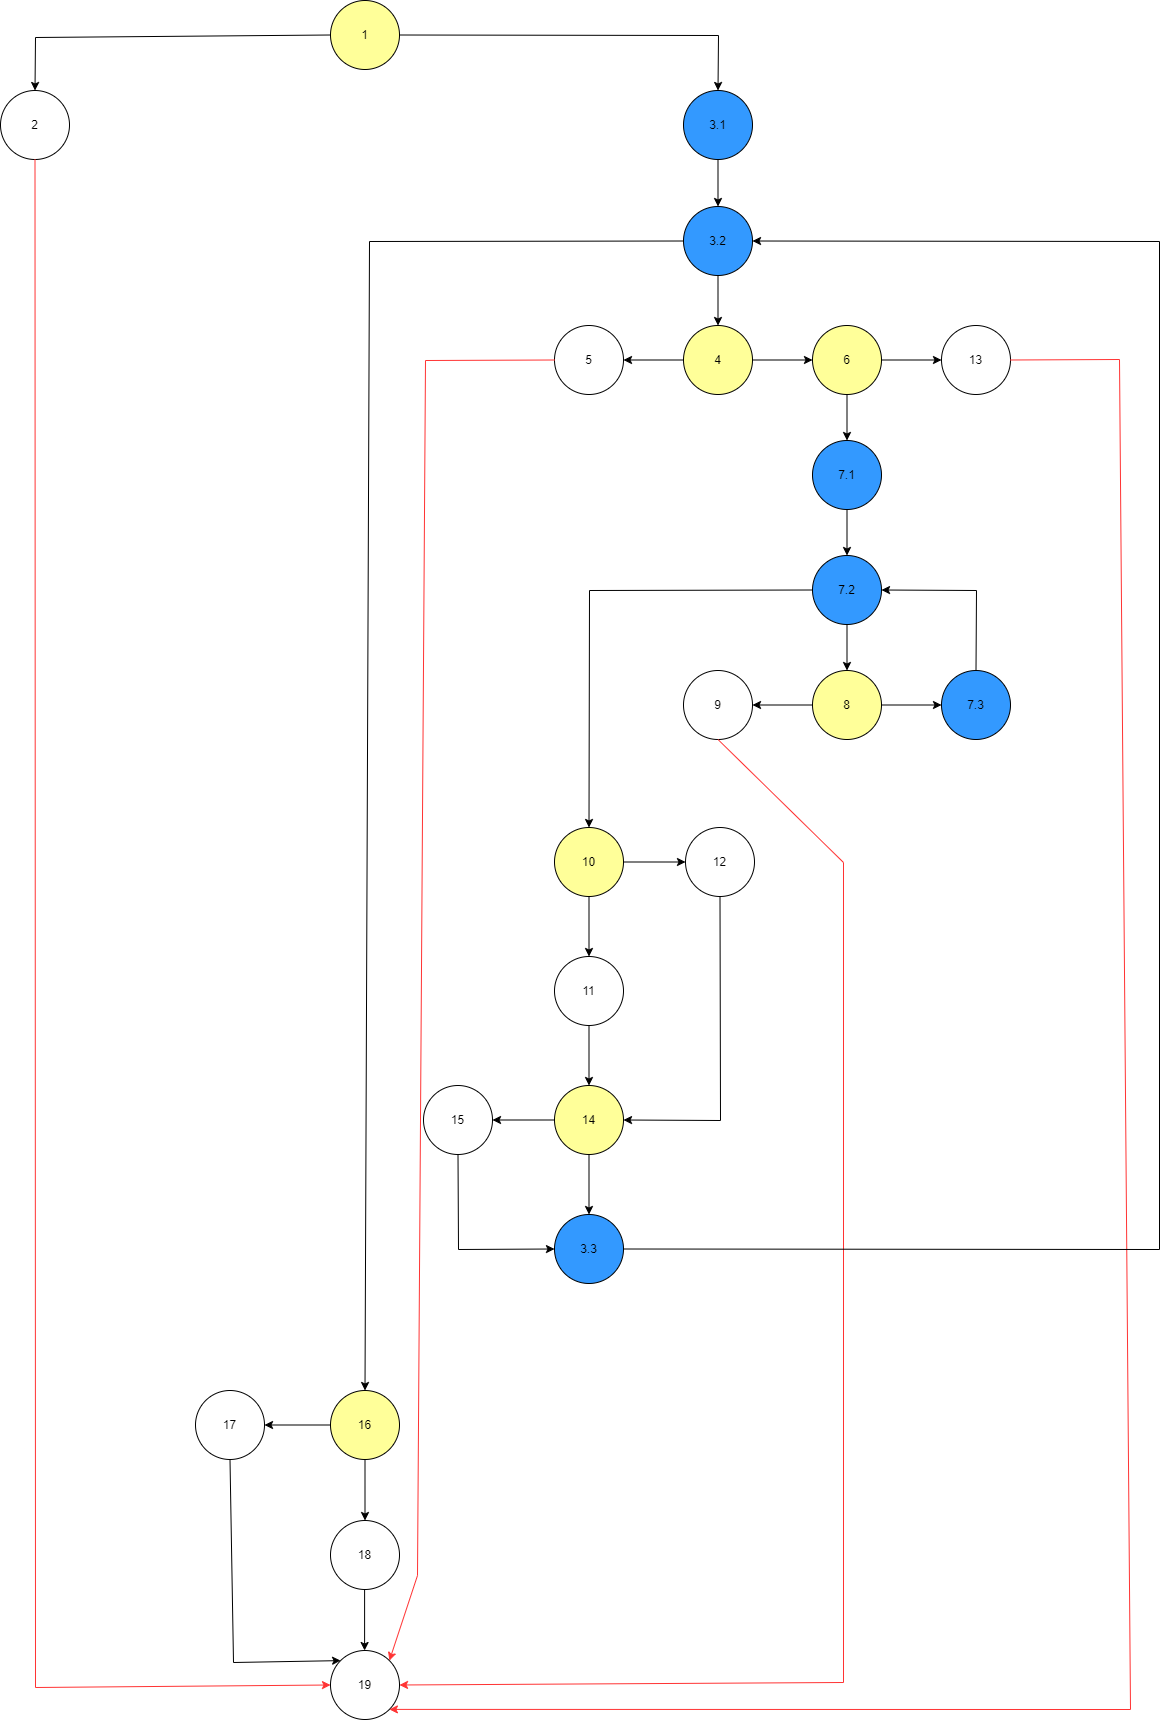

The diagram above was exported from draw.io. Its source (the exported page's mxGraphModel, read from the mxfile embedded in the PNG):
<mxGraphModel dx="1690" dy="1362" grid="0" gridSize="10" guides="1" tooltips="1" connect="1" arrows="1" fold="1" page="0" pageScale="1" pageWidth="850" pageHeight="1100" math="0" shadow="0">
  <root>
    <mxCell id="0" />
    <mxCell id="1" parent="0" />
    <mxCell id="1v0x1SRIZ5fUcXz_m-uc-2" value="1" style="ellipse;whiteSpace=wrap;html=1;fillColor=#FFFF99;" parent="1" vertex="1">
      <mxGeometry x="250" y="-635" width="69" height="69" as="geometry" />
    </mxCell>
    <mxCell id="hP-DKBFTydCPny41ngB--2" value="2" style="ellipse;whiteSpace=wrap;html=1;aspect=fixed;" parent="1" vertex="1">
      <mxGeometry x="-80" y="-545" width="69" height="69" as="geometry" />
    </mxCell>
    <mxCell id="hP-DKBFTydCPny41ngB--5" value="3.1" style="ellipse;whiteSpace=wrap;html=1;fillColor=#3399FF;" parent="1" vertex="1">
      <mxGeometry x="603" y="-545" width="69" height="69" as="geometry" />
    </mxCell>
    <mxCell id="hP-DKBFTydCPny41ngB--6" value="" style="endArrow=classic;html=1;rounded=0;exitX=0;exitY=0.5;exitDx=0;exitDy=0;entryX=0.5;entryY=0;entryDx=0;entryDy=0;" parent="1" source="1v0x1SRIZ5fUcXz_m-uc-2" target="hP-DKBFTydCPny41ngB--2" edge="1">
      <mxGeometry width="50" height="50" relative="1" as="geometry">
        <mxPoint x="424" y="-356" as="sourcePoint" />
        <mxPoint x="474" y="-406" as="targetPoint" />
        <Array as="points">
          <mxPoint x="-45" y="-598" />
        </Array>
      </mxGeometry>
    </mxCell>
    <mxCell id="hP-DKBFTydCPny41ngB--7" value="3.2" style="ellipse;whiteSpace=wrap;html=1;fillColor=#3399FF;" parent="1" vertex="1">
      <mxGeometry x="603" y="-429" width="69" height="69" as="geometry" />
    </mxCell>
    <mxCell id="hP-DKBFTydCPny41ngB--10" value="" style="endArrow=classic;html=1;rounded=0;exitX=1;exitY=0.5;exitDx=0;exitDy=0;entryX=0.5;entryY=0;entryDx=0;entryDy=0;" parent="1" source="1v0x1SRIZ5fUcXz_m-uc-2" target="hP-DKBFTydCPny41ngB--5" edge="1">
      <mxGeometry width="50" height="50" relative="1" as="geometry">
        <mxPoint x="620" y="-356" as="sourcePoint" />
        <mxPoint x="670" y="-406" as="targetPoint" />
        <Array as="points">
          <mxPoint x="638" y="-600" />
        </Array>
      </mxGeometry>
    </mxCell>
    <mxCell id="hP-DKBFTydCPny41ngB--11" value="" style="endArrow=classic;html=1;rounded=0;exitX=0.5;exitY=1;exitDx=0;exitDy=0;entryX=0.5;entryY=0;entryDx=0;entryDy=0;" parent="1" source="hP-DKBFTydCPny41ngB--5" target="hP-DKBFTydCPny41ngB--7" edge="1">
      <mxGeometry width="50" height="50" relative="1" as="geometry">
        <mxPoint x="480" y="-356" as="sourcePoint" />
        <mxPoint x="530" y="-406" as="targetPoint" />
      </mxGeometry>
    </mxCell>
    <mxCell id="hP-DKBFTydCPny41ngB--12" value="4" style="ellipse;whiteSpace=wrap;html=1;fillColor=#FFFF99;" parent="1" vertex="1">
      <mxGeometry x="603" y="-310" width="69" height="69" as="geometry" />
    </mxCell>
    <mxCell id="hP-DKBFTydCPny41ngB--13" value="" style="endArrow=classic;html=1;rounded=0;exitX=0.5;exitY=1;exitDx=0;exitDy=0;entryX=0.5;entryY=0;entryDx=0;entryDy=0;" parent="1" source="hP-DKBFTydCPny41ngB--7" target="hP-DKBFTydCPny41ngB--12" edge="1">
      <mxGeometry width="50" height="50" relative="1" as="geometry">
        <mxPoint x="637" y="-360" as="sourcePoint" />
        <mxPoint x="637" y="-313" as="targetPoint" />
      </mxGeometry>
    </mxCell>
    <mxCell id="hP-DKBFTydCPny41ngB--14" value="5" style="ellipse;whiteSpace=wrap;html=1;" parent="1" vertex="1">
      <mxGeometry x="474" y="-310" width="69" height="69" as="geometry" />
    </mxCell>
    <mxCell id="hP-DKBFTydCPny41ngB--15" value="6" style="ellipse;whiteSpace=wrap;html=1;fillColor=#FFFF99;" parent="1" vertex="1">
      <mxGeometry x="732" y="-310" width="69" height="69" as="geometry" />
    </mxCell>
    <mxCell id="hP-DKBFTydCPny41ngB--16" value="" style="endArrow=classic;html=1;rounded=0;exitX=0;exitY=0.5;exitDx=0;exitDy=0;entryX=1;entryY=0.5;entryDx=0;entryDy=0;" parent="1" source="hP-DKBFTydCPny41ngB--12" target="hP-DKBFTydCPny41ngB--14" edge="1">
      <mxGeometry width="50" height="50" relative="1" as="geometry">
        <mxPoint x="480" y="-356" as="sourcePoint" />
        <mxPoint x="530" y="-406" as="targetPoint" />
      </mxGeometry>
    </mxCell>
    <mxCell id="hP-DKBFTydCPny41ngB--17" value="" style="endArrow=classic;html=1;rounded=0;exitX=1;exitY=0.5;exitDx=0;exitDy=0;entryX=0;entryY=0.5;entryDx=0;entryDy=0;" parent="1" source="hP-DKBFTydCPny41ngB--12" target="hP-DKBFTydCPny41ngB--15" edge="1">
      <mxGeometry width="50" height="50" relative="1" as="geometry">
        <mxPoint x="480" y="-356" as="sourcePoint" />
        <mxPoint x="530" y="-406" as="targetPoint" />
      </mxGeometry>
    </mxCell>
    <mxCell id="hP-DKBFTydCPny41ngB--18" value="13" style="ellipse;whiteSpace=wrap;html=1;" parent="1" vertex="1">
      <mxGeometry x="861" y="-310" width="69" height="69" as="geometry" />
    </mxCell>
    <mxCell id="hP-DKBFTydCPny41ngB--19" value="" style="endArrow=classic;html=1;rounded=0;exitX=1;exitY=0.5;exitDx=0;exitDy=0;entryX=0;entryY=0.5;entryDx=0;entryDy=0;" parent="1" source="hP-DKBFTydCPny41ngB--15" target="hP-DKBFTydCPny41ngB--18" edge="1">
      <mxGeometry width="50" height="50" relative="1" as="geometry">
        <mxPoint x="480" y="-356" as="sourcePoint" />
        <mxPoint x="530" y="-406" as="targetPoint" />
      </mxGeometry>
    </mxCell>
    <mxCell id="hP-DKBFTydCPny41ngB--20" value="7.1" style="ellipse;whiteSpace=wrap;html=1;fillColor=#3399FF;" parent="1" vertex="1">
      <mxGeometry x="732" y="-195" width="69" height="69" as="geometry" />
    </mxCell>
    <mxCell id="hP-DKBFTydCPny41ngB--21" value="" style="endArrow=classic;html=1;rounded=0;exitX=0.5;exitY=1;exitDx=0;exitDy=0;entryX=0.5;entryY=0;entryDx=0;entryDy=0;" parent="1" source="hP-DKBFTydCPny41ngB--15" target="hP-DKBFTydCPny41ngB--20" edge="1">
      <mxGeometry width="50" height="50" relative="1" as="geometry">
        <mxPoint x="480" y="-245" as="sourcePoint" />
        <mxPoint x="530" y="-295" as="targetPoint" />
      </mxGeometry>
    </mxCell>
    <mxCell id="hP-DKBFTydCPny41ngB--22" value="7.2" style="ellipse;whiteSpace=wrap;html=1;fillColor=#3399FF;" parent="1" vertex="1">
      <mxGeometry x="732" y="-80" width="69" height="69" as="geometry" />
    </mxCell>
    <mxCell id="hP-DKBFTydCPny41ngB--23" value="" style="endArrow=classic;html=1;rounded=0;exitX=0.5;exitY=1;exitDx=0;exitDy=0;entryX=0.5;entryY=0;entryDx=0;entryDy=0;" parent="1" source="hP-DKBFTydCPny41ngB--20" target="hP-DKBFTydCPny41ngB--22" edge="1">
      <mxGeometry width="50" height="50" relative="1" as="geometry">
        <mxPoint x="480" y="-89" as="sourcePoint" />
        <mxPoint x="530" y="-139" as="targetPoint" />
      </mxGeometry>
    </mxCell>
    <mxCell id="G7f1qctOgucmRj3T01lN-1" value="8" style="ellipse;whiteSpace=wrap;html=1;fillColor=#FFFF99;" parent="1" vertex="1">
      <mxGeometry x="732" y="35" width="69" height="69" as="geometry" />
    </mxCell>
    <mxCell id="G7f1qctOgucmRj3T01lN-2" value="" style="endArrow=classic;html=1;rounded=0;exitX=0.5;exitY=1;exitDx=0;exitDy=0;entryX=0.5;entryY=0;entryDx=0;entryDy=0;" parent="1" source="hP-DKBFTydCPny41ngB--22" target="G7f1qctOgucmRj3T01lN-1" edge="1">
      <mxGeometry width="50" height="50" relative="1" as="geometry">
        <mxPoint x="480" y="3" as="sourcePoint" />
        <mxPoint x="530" y="-47" as="targetPoint" />
      </mxGeometry>
    </mxCell>
    <mxCell id="G7f1qctOgucmRj3T01lN-3" value="9" style="ellipse;whiteSpace=wrap;html=1;" parent="1" vertex="1">
      <mxGeometry x="603" y="35" width="69" height="69" as="geometry" />
    </mxCell>
    <mxCell id="G7f1qctOgucmRj3T01lN-4" value="" style="endArrow=classic;html=1;rounded=0;exitX=0;exitY=0.5;exitDx=0;exitDy=0;entryX=1;entryY=0.5;entryDx=0;entryDy=0;" parent="1" source="G7f1qctOgucmRj3T01lN-1" target="G7f1qctOgucmRj3T01lN-3" edge="1">
      <mxGeometry width="50" height="50" relative="1" as="geometry">
        <mxPoint x="480" y="71" as="sourcePoint" />
        <mxPoint x="530" y="21" as="targetPoint" />
      </mxGeometry>
    </mxCell>
    <mxCell id="G7f1qctOgucmRj3T01lN-5" value="7.3" style="ellipse;whiteSpace=wrap;html=1;fillColor=#3399FF;" parent="1" vertex="1">
      <mxGeometry x="861" y="35" width="69" height="69" as="geometry" />
    </mxCell>
    <mxCell id="G7f1qctOgucmRj3T01lN-6" value="" style="endArrow=classic;html=1;rounded=0;exitX=1;exitY=0.5;exitDx=0;exitDy=0;entryX=0;entryY=0.5;entryDx=0;entryDy=0;" parent="1" source="G7f1qctOgucmRj3T01lN-1" target="G7f1qctOgucmRj3T01lN-5" edge="1">
      <mxGeometry width="50" height="50" relative="1" as="geometry">
        <mxPoint x="480" y="71" as="sourcePoint" />
        <mxPoint x="530" y="21" as="targetPoint" />
      </mxGeometry>
    </mxCell>
    <mxCell id="G7f1qctOgucmRj3T01lN-7" value="" style="endArrow=classic;html=1;rounded=0;exitX=0.5;exitY=0;exitDx=0;exitDy=0;entryX=1;entryY=0.5;entryDx=0;entryDy=0;" parent="1" source="G7f1qctOgucmRj3T01lN-5" target="hP-DKBFTydCPny41ngB--22" edge="1">
      <mxGeometry width="50" height="50" relative="1" as="geometry">
        <mxPoint x="684" y="-16" as="sourcePoint" />
        <mxPoint x="734" y="-66" as="targetPoint" />
        <Array as="points">
          <mxPoint x="896" y="-45" />
        </Array>
      </mxGeometry>
    </mxCell>
    <mxCell id="G7f1qctOgucmRj3T01lN-8" value="10" style="ellipse;whiteSpace=wrap;html=1;fillColor=#FFFF99;" parent="1" vertex="1">
      <mxGeometry x="474" y="192" width="69" height="69" as="geometry" />
    </mxCell>
    <mxCell id="G7f1qctOgucmRj3T01lN-10" value="" style="endArrow=classic;html=1;rounded=0;exitX=0;exitY=0.5;exitDx=0;exitDy=0;entryX=0.5;entryY=0;entryDx=0;entryDy=0;" parent="1" source="hP-DKBFTydCPny41ngB--22" target="G7f1qctOgucmRj3T01lN-8" edge="1">
      <mxGeometry width="50" height="50" relative="1" as="geometry">
        <mxPoint x="628" y="191" as="sourcePoint" />
        <mxPoint x="678" y="141" as="targetPoint" />
        <Array as="points">
          <mxPoint x="509" y="-45" />
        </Array>
      </mxGeometry>
    </mxCell>
    <mxCell id="G7f1qctOgucmRj3T01lN-13" value="" style="endArrow=classic;html=1;rounded=0;exitX=0.5;exitY=1;exitDx=0;exitDy=0;entryX=0.5;entryY=0;entryDx=0;entryDy=0;" parent="1" source="G7f1qctOgucmRj3T01lN-8" target="G7f1qctOgucmRj3T01lN-11" edge="1">
      <mxGeometry width="50" height="50" relative="1" as="geometry">
        <mxPoint x="628" y="191" as="sourcePoint" />
        <mxPoint x="678" y="141" as="targetPoint" />
      </mxGeometry>
    </mxCell>
    <mxCell id="G7f1qctOgucmRj3T01lN-14" value="12" style="ellipse;whiteSpace=wrap;html=1;" parent="1" vertex="1">
      <mxGeometry x="605" y="192" width="69" height="69" as="geometry" />
    </mxCell>
    <mxCell id="G7f1qctOgucmRj3T01lN-15" value="" style="endArrow=classic;html=1;rounded=0;exitX=1;exitY=0.5;exitDx=0;exitDy=0;entryX=0;entryY=0.5;entryDx=0;entryDy=0;" parent="1" source="G7f1qctOgucmRj3T01lN-8" target="G7f1qctOgucmRj3T01lN-14" edge="1">
      <mxGeometry width="50" height="50" relative="1" as="geometry">
        <mxPoint x="628" y="191" as="sourcePoint" />
        <mxPoint x="678" y="141" as="targetPoint" />
      </mxGeometry>
    </mxCell>
    <mxCell id="G7f1qctOgucmRj3T01lN-16" value="14" style="ellipse;whiteSpace=wrap;html=1;fillColor=#FFFF99;" parent="1" vertex="1">
      <mxGeometry x="474" y="450" width="69" height="69" as="geometry" />
    </mxCell>
    <mxCell id="G7f1qctOgucmRj3T01lN-19" value="15" style="ellipse;whiteSpace=wrap;html=1;" parent="1" vertex="1">
      <mxGeometry x="343" y="450" width="69" height="69" as="geometry" />
    </mxCell>
    <mxCell id="G7f1qctOgucmRj3T01lN-20" value="" style="endArrow=classic;html=1;rounded=0;exitX=0;exitY=0.5;exitDx=0;exitDy=0;entryX=1;entryY=0.5;entryDx=0;entryDy=0;" parent="1" source="G7f1qctOgucmRj3T01lN-16" target="G7f1qctOgucmRj3T01lN-19" edge="1">
      <mxGeometry width="50" height="50" relative="1" as="geometry">
        <mxPoint x="628" y="359" as="sourcePoint" />
        <mxPoint x="678" y="309" as="targetPoint" />
      </mxGeometry>
    </mxCell>
    <mxCell id="G7f1qctOgucmRj3T01lN-21" value="3.3" style="ellipse;whiteSpace=wrap;html=1;fillColor=#3399FF;" parent="1" vertex="1">
      <mxGeometry x="474" y="579" width="69" height="69" as="geometry" />
    </mxCell>
    <mxCell id="G7f1qctOgucmRj3T01lN-22" value="" style="endArrow=classic;html=1;rounded=0;exitX=0.5;exitY=1;exitDx=0;exitDy=0;entryX=0.5;entryY=0;entryDx=0;entryDy=0;" parent="1" source="G7f1qctOgucmRj3T01lN-16" target="G7f1qctOgucmRj3T01lN-21" edge="1">
      <mxGeometry width="50" height="50" relative="1" as="geometry">
        <mxPoint x="628" y="359" as="sourcePoint" />
        <mxPoint x="678" y="309" as="targetPoint" />
      </mxGeometry>
    </mxCell>
    <mxCell id="G7f1qctOgucmRj3T01lN-11" value="11" style="ellipse;whiteSpace=wrap;html=1;" parent="1" vertex="1">
      <mxGeometry x="474" y="321" width="69" height="69" as="geometry" />
    </mxCell>
    <mxCell id="G7f1qctOgucmRj3T01lN-28" value="" style="endArrow=classic;html=1;rounded=0;exitX=0.5;exitY=1;exitDx=0;exitDy=0;entryX=0.5;entryY=0;entryDx=0;entryDy=0;" parent="1" source="G7f1qctOgucmRj3T01lN-11" target="G7f1qctOgucmRj3T01lN-16" edge="1">
      <mxGeometry width="50" height="50" relative="1" as="geometry">
        <mxPoint x="628" y="517" as="sourcePoint" />
        <mxPoint x="678" y="467" as="targetPoint" />
      </mxGeometry>
    </mxCell>
    <mxCell id="G7f1qctOgucmRj3T01lN-29" value="" style="endArrow=classic;html=1;rounded=0;exitX=0.5;exitY=1;exitDx=0;exitDy=0;entryX=1;entryY=0.5;entryDx=0;entryDy=0;" parent="1" source="G7f1qctOgucmRj3T01lN-14" target="G7f1qctOgucmRj3T01lN-16" edge="1">
      <mxGeometry width="50" height="50" relative="1" as="geometry">
        <mxPoint x="628" y="505" as="sourcePoint" />
        <mxPoint x="678" y="455" as="targetPoint" />
        <Array as="points">
          <mxPoint x="640" y="485" />
        </Array>
      </mxGeometry>
    </mxCell>
    <mxCell id="G7f1qctOgucmRj3T01lN-30" value="" style="endArrow=classic;html=1;rounded=0;exitX=0.5;exitY=1;exitDx=0;exitDy=0;entryX=0;entryY=0.5;entryDx=0;entryDy=0;" parent="1" source="G7f1qctOgucmRj3T01lN-19" target="G7f1qctOgucmRj3T01lN-21" edge="1">
      <mxGeometry width="50" height="50" relative="1" as="geometry">
        <mxPoint x="628" y="505" as="sourcePoint" />
        <mxPoint x="678" y="455" as="targetPoint" />
        <Array as="points">
          <mxPoint x="378" y="614" />
        </Array>
      </mxGeometry>
    </mxCell>
    <mxCell id="G7f1qctOgucmRj3T01lN-32" value="16" style="ellipse;whiteSpace=wrap;html=1;fillColor=#FFFF99;" parent="1" vertex="1">
      <mxGeometry x="250" y="755" width="69" height="69" as="geometry" />
    </mxCell>
    <mxCell id="G7f1qctOgucmRj3T01lN-33" value="" style="endArrow=classic;html=1;rounded=0;exitX=0;exitY=0.5;exitDx=0;exitDy=0;entryX=0.5;entryY=0;entryDx=0;entryDy=0;" parent="1" source="hP-DKBFTydCPny41ngB--7" target="G7f1qctOgucmRj3T01lN-32" edge="1">
      <mxGeometry width="50" height="50" relative="1" as="geometry">
        <mxPoint x="305" y="230" as="sourcePoint" />
        <mxPoint x="355" y="180" as="targetPoint" />
        <Array as="points">
          <mxPoint x="289" y="-394" />
        </Array>
      </mxGeometry>
    </mxCell>
    <mxCell id="G7f1qctOgucmRj3T01lN-34" value="18" style="ellipse;whiteSpace=wrap;html=1;" parent="1" vertex="1">
      <mxGeometry x="250" y="885" width="69" height="69" as="geometry" />
    </mxCell>
    <mxCell id="G7f1qctOgucmRj3T01lN-36" value="" style="endArrow=classic;html=1;rounded=0;exitX=0.5;exitY=1;exitDx=0;exitDy=0;entryX=0.5;entryY=0;entryDx=0;entryDy=0;" parent="1" source="G7f1qctOgucmRj3T01lN-32" target="G7f1qctOgucmRj3T01lN-34" edge="1">
      <mxGeometry width="50" height="50" relative="1" as="geometry">
        <mxPoint x="402" y="821" as="sourcePoint" />
        <mxPoint x="452" y="771" as="targetPoint" />
      </mxGeometry>
    </mxCell>
    <mxCell id="G7f1qctOgucmRj3T01lN-37" value="17" style="ellipse;whiteSpace=wrap;html=1;" parent="1" vertex="1">
      <mxGeometry x="115" y="755" width="69" height="69" as="geometry" />
    </mxCell>
    <mxCell id="G7f1qctOgucmRj3T01lN-39" value="" style="endArrow=classic;html=1;rounded=0;entryX=1;entryY=0.5;entryDx=0;entryDy=0;exitX=0;exitY=0.5;exitDx=0;exitDy=0;" parent="1" source="G7f1qctOgucmRj3T01lN-32" target="G7f1qctOgucmRj3T01lN-37" edge="1">
      <mxGeometry width="50" height="50" relative="1" as="geometry">
        <mxPoint x="401" y="866" as="sourcePoint" />
        <mxPoint x="451" y="816" as="targetPoint" />
      </mxGeometry>
    </mxCell>
    <mxCell id="G7f1qctOgucmRj3T01lN-40" value="19" style="ellipse;whiteSpace=wrap;html=1;" parent="1" vertex="1">
      <mxGeometry x="250" y="1015" width="69" height="69" as="geometry" />
    </mxCell>
    <mxCell id="G7f1qctOgucmRj3T01lN-41" value="" style="endArrow=classic;html=1;rounded=0;exitX=0.5;exitY=1;exitDx=0;exitDy=0;entryX=0.5;entryY=0;entryDx=0;entryDy=0;" parent="1" edge="1">
      <mxGeometry width="50" height="50" relative="1" as="geometry">
        <mxPoint x="284.1" y="954" as="sourcePoint" />
        <mxPoint x="284.1" y="1015" as="targetPoint" />
      </mxGeometry>
    </mxCell>
    <mxCell id="G7f1qctOgucmRj3T01lN-42" value="" style="endArrow=classic;html=1;rounded=0;exitX=0.5;exitY=1;exitDx=0;exitDy=0;entryX=0;entryY=0;entryDx=0;entryDy=0;" parent="1" source="G7f1qctOgucmRj3T01lN-37" target="G7f1qctOgucmRj3T01lN-40" edge="1">
      <mxGeometry width="50" height="50" relative="1" as="geometry">
        <mxPoint x="404" y="977" as="sourcePoint" />
        <mxPoint x="454" y="927" as="targetPoint" />
        <Array as="points">
          <mxPoint x="153" y="1027" />
        </Array>
      </mxGeometry>
    </mxCell>
    <mxCell id="G7f1qctOgucmRj3T01lN-45" value="" style="endArrow=classic;html=1;rounded=0;exitX=0.5;exitY=1;exitDx=0;exitDy=0;entryX=0;entryY=0.5;entryDx=0;entryDy=0;fillColor=#FF3333;strokeColor=#FF3333;" parent="1" source="hP-DKBFTydCPny41ngB--2" target="G7f1qctOgucmRj3T01lN-40" edge="1">
      <mxGeometry width="50" height="50" relative="1" as="geometry">
        <mxPoint x="82" y="-457" as="sourcePoint" />
        <mxPoint x="132" y="-507" as="targetPoint" />
        <Array as="points">
          <mxPoint x="-45" y="1052" />
        </Array>
      </mxGeometry>
    </mxCell>
    <mxCell id="G7f1qctOgucmRj3T01lN-46" value="" style="endArrow=classic;html=1;rounded=0;exitX=0;exitY=0.5;exitDx=0;exitDy=0;entryX=1;entryY=0;entryDx=0;entryDy=0;strokeColor=#FF3333;" parent="1" source="hP-DKBFTydCPny41ngB--14" target="G7f1qctOgucmRj3T01lN-40" edge="1">
      <mxGeometry width="50" height="50" relative="1" as="geometry">
        <mxPoint x="348" y="289" as="sourcePoint" />
        <mxPoint x="398" y="239" as="targetPoint" />
        <Array as="points">
          <mxPoint x="345" y="-275" />
          <mxPoint x="337" y="940" />
        </Array>
      </mxGeometry>
    </mxCell>
    <mxCell id="G7f1qctOgucmRj3T01lN-47" value="" style="endArrow=classic;html=1;rounded=0;exitX=0.5;exitY=1;exitDx=0;exitDy=0;entryX=1;entryY=0.5;entryDx=0;entryDy=0;strokeColor=#FF3333;" parent="1" source="G7f1qctOgucmRj3T01lN-3" target="G7f1qctOgucmRj3T01lN-40" edge="1">
      <mxGeometry width="50" height="50" relative="1" as="geometry">
        <mxPoint x="681" y="299" as="sourcePoint" />
        <mxPoint x="731" y="249" as="targetPoint" />
        <Array as="points">
          <mxPoint x="763" y="227" />
          <mxPoint x="763" y="1047" />
        </Array>
      </mxGeometry>
    </mxCell>
    <mxCell id="G7f1qctOgucmRj3T01lN-48" value="" style="endArrow=classic;html=1;rounded=0;exitX=1;exitY=0.5;exitDx=0;exitDy=0;entryX=1;entryY=1;entryDx=0;entryDy=0;strokeColor=#FF3333;" parent="1" source="hP-DKBFTydCPny41ngB--18" target="G7f1qctOgucmRj3T01lN-40" edge="1">
      <mxGeometry width="50" height="50" relative="1" as="geometry">
        <mxPoint x="938" y="-43" as="sourcePoint" />
        <mxPoint x="988" y="-93" as="targetPoint" />
        <Array as="points">
          <mxPoint x="1039" y="-276" />
          <mxPoint x="1050" y="1074" />
        </Array>
      </mxGeometry>
    </mxCell>
    <mxCell id="uOW1G9IptTASg2RkvVpH-1" value="" style="endArrow=classic;html=1;rounded=0;exitX=1;exitY=0.5;exitDx=0;exitDy=0;entryX=1;entryY=0.5;entryDx=0;entryDy=0;" parent="1" source="G7f1qctOgucmRj3T01lN-21" target="hP-DKBFTydCPny41ngB--7" edge="1">
      <mxGeometry width="50" height="50" relative="1" as="geometry">
        <mxPoint x="781" y="245" as="sourcePoint" />
        <mxPoint x="831" y="195" as="targetPoint" />
        <Array as="points">
          <mxPoint x="1079" y="614" />
          <mxPoint x="1079" y="-394" />
        </Array>
      </mxGeometry>
    </mxCell>
  </root>
</mxGraphModel>